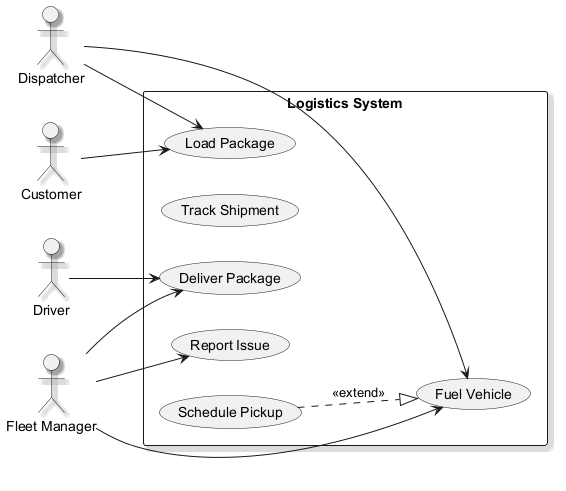

The diagram above was rendered by PlantUML. Its source (embedded in the PNG):
@startuml
skinparam backgroundColor #FFFFFF
skinparam classBackgroundColor #F3E5F5
skinparam classBorderColor #6A1B9A
skinparam shadowing true
left to right direction
actor "Driver" as D
actor "Dispatcher" as D1
actor "Customer" as C
actor "Fleet Manager" as FM
rectangle "Logistics System" {
  usecase "Deliver Package" as UC_DeliverPackage
  usecase "Track Shipment" as UC_TrackShipment
  usecase "Load Package" as UC_LoadPackage
  usecase "Fuel Vehicle" as UC_FuelVehicle
  usecase "Report Issue" as UC_ReportIssue
  usecase "Schedule Pickup" as UC_SchedulePickup
}
D --> UC_DeliverPackage
D1 --> UC_FuelVehicle
D1 --> UC_LoadPackage
C --> UC_LoadPackage
FM --> UC_ReportIssue
FM --> UC_DeliverPackage
FM --> UC_FuelVehicle
UC_SchedulePickup ..|> UC_FuelVehicle : <<extend>>
@enduml